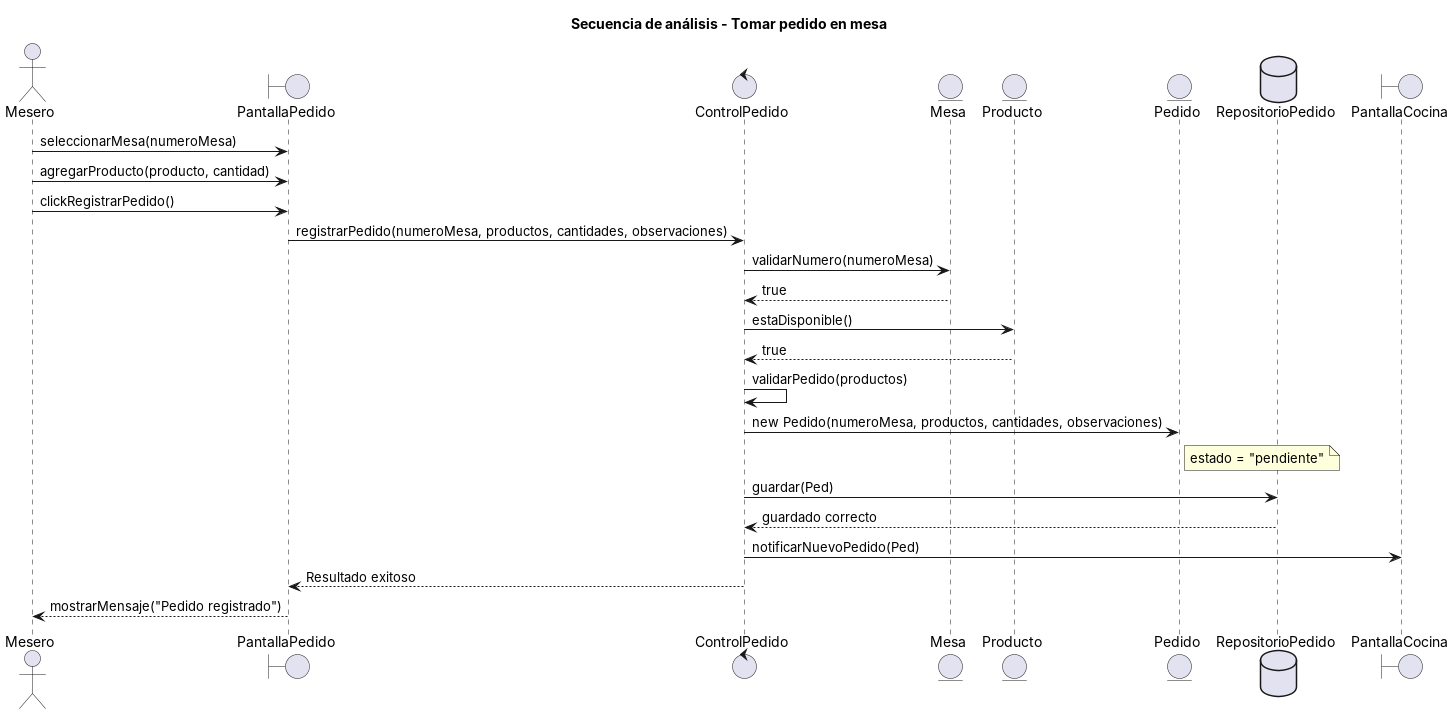

The diagram above was rendered by PlantUML. Its source (embedded in the PNG):
@startuml
title Secuencia de análisis - Tomar pedido en mesa
actor "Mesero" as Mesero
boundary "PantallaPedido" as UI
control "ControlPedido" as Ctrl
entity "Mesa" as Mesa
entity "Producto" as Prod
entity "Pedido" as Ped
database "RepositorioPedido" as Repo
boundary "PantallaCocina" as UICocina

Mesero -> UI : seleccionarMesa(numeroMesa)
Mesero -> UI : agregarProducto(producto, cantidad)
Mesero -> UI : clickRegistrarPedido()
UI -> Ctrl : registrarPedido(numeroMesa, productos, cantidades, observaciones)
Ctrl -> Mesa : validarNumero(numeroMesa)
Mesa --> Ctrl : true
Ctrl -> Prod : estaDisponible()
Prod --> Ctrl : true
Ctrl -> Ctrl : validarPedido(productos)
Ctrl -> Ped : new Pedido(numeroMesa, productos, cantidades, observaciones)
note right of Ped : estado = "pendiente"
Ctrl -> Repo : guardar(Ped)
Repo --> Ctrl : guardado correcto
Ctrl -> UICocina : notificarNuevoPedido(Ped)
Ctrl --> UI : Resultado exitoso
UI --> Mesero : mostrarMensaje("Pedido registrado")
@enduml